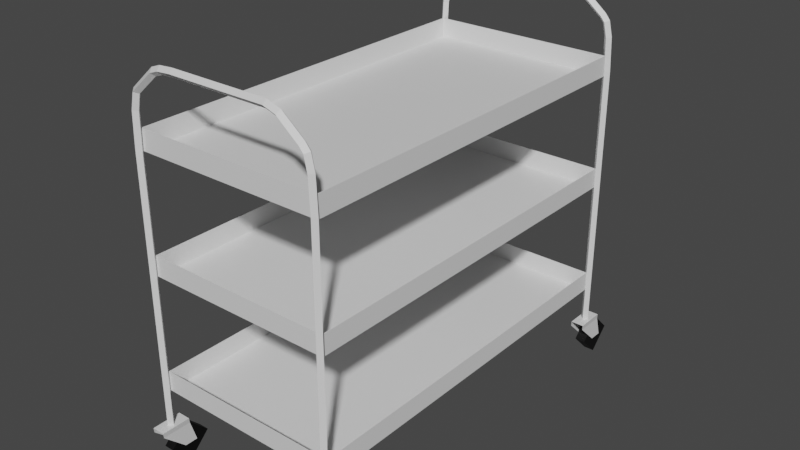 # Source: trolly.blend  (saved by Blender 3.5.10; exported with 4.5.12 LTS)
import bpy
from mathutils import Matrix  # noqa: F401  (used for matrix-valued properties, if any)

bpy.ops.wm.read_factory_settings(use_empty=True)
scene = bpy.context.scene
scene.name = 'Scene'

# ---- collections
col_collection = bpy.data.collections.new('Collection'); scene.collection.children.link(col_collection)

# ---- materials (node trees are filled in below, after node groups)
mat_metal = bpy.data.materials.new('Metal')
mat_metal.use_transparent_shadow = False
mat_black = bpy.data.materials.new('Black')
mat_black.use_transparent_shadow = False
mat_metal_001 = bpy.data.materials.new('Metal.001')
mat_metal_001.use_transparent_shadow = False
mat_black_001 = bpy.data.materials.new('Black.001')
mat_black_001.use_transparent_shadow = False
mat_metal_002 = bpy.data.materials.new('Metal.002')
mat_metal_002.use_transparent_shadow = False
mat_black_002 = bpy.data.materials.new('Black.002')
mat_black_002.use_transparent_shadow = False
mat_metal_003 = bpy.data.materials.new('Metal.003')
mat_metal_003.use_transparent_shadow = False
mat_black_003 = bpy.data.materials.new('Black.003')
mat_black_003.use_transparent_shadow = False

# ---- material node trees
mat_metal.use_nodes = True; mat_metal.node_tree.nodes.clear()
_N = mat_metal.node_tree.nodes; _L = mat_metal.node_tree.links
n0 = _N.new('ShaderNodeBsdfPrincipled'); n0.name = 'Principled BSDF'; n0.location = (10, 300)
n0.distribution = 'GGX'
n0.subsurface_method = 'RANDOM_WALK_SKIN'
n0.inputs[3].default_value = 1.45
n0.inputs[27].default_value = (0.0, 0.0, 0.0, 1.0)
n0.inputs[28].default_value = 1.0
n1 = _N.new('ShaderNodeOutputMaterial'); n1.name = 'Material Output'; n1.location = (300, 300)
_L.new(n0.outputs[0], n1.inputs[0])
n1.is_active_output = True
mat_black.use_nodes = True; mat_black.node_tree.nodes.clear()
_N = mat_black.node_tree.nodes; _L = mat_black.node_tree.links
n0 = _N.new('ShaderNodeBsdfPrincipled'); n0.name = 'Principled BSDF'; n0.location = (10, 300)
n0.distribution = 'GGX'
n0.subsurface_method = 'RANDOM_WALK_SKIN'
n0.inputs[0].default_value = (0.0, 0.0, 0.0, 1.0)
n0.inputs[3].default_value = 1.45
n0.inputs[27].default_value = (0.0, 0.0, 0.0, 1.0)
n0.inputs[28].default_value = 1.0
n1 = _N.new('ShaderNodeOutputMaterial'); n1.name = 'Material Output'; n1.location = (300, 300)
_L.new(n0.outputs[0], n1.inputs[0])
n1.is_active_output = True
mat_metal_001.use_nodes = True; mat_metal_001.node_tree.nodes.clear()
_N = mat_metal_001.node_tree.nodes; _L = mat_metal_001.node_tree.links
n0 = _N.new('ShaderNodeBsdfPrincipled'); n0.name = 'Principled BSDF'; n0.location = (10, 300)
n0.distribution = 'GGX'
n0.subsurface_method = 'RANDOM_WALK_SKIN'
n0.inputs[3].default_value = 1.45
n0.inputs[27].default_value = (0.0, 0.0, 0.0, 1.0)
n0.inputs[28].default_value = 1.0
n1 = _N.new('ShaderNodeOutputMaterial'); n1.name = 'Material Output'; n1.location = (300, 300)
_L.new(n0.outputs[0], n1.inputs[0])
n1.is_active_output = True
mat_black_001.use_nodes = True; mat_black_001.node_tree.nodes.clear()
_N = mat_black_001.node_tree.nodes; _L = mat_black_001.node_tree.links
n0 = _N.new('ShaderNodeBsdfPrincipled'); n0.name = 'Principled BSDF'; n0.location = (10, 300)
n0.distribution = 'GGX'
n0.subsurface_method = 'RANDOM_WALK_SKIN'
n0.inputs[0].default_value = (0.0, 0.0, 0.0, 1.0)
n0.inputs[3].default_value = 1.45
n0.inputs[27].default_value = (0.0, 0.0, 0.0, 1.0)
n0.inputs[28].default_value = 1.0
n1 = _N.new('ShaderNodeOutputMaterial'); n1.name = 'Material Output'; n1.location = (300, 300)
_L.new(n0.outputs[0], n1.inputs[0])
n1.is_active_output = True
mat_metal_002.use_nodes = True; mat_metal_002.node_tree.nodes.clear()
_N = mat_metal_002.node_tree.nodes; _L = mat_metal_002.node_tree.links
n0 = _N.new('ShaderNodeBsdfPrincipled'); n0.name = 'Principled BSDF'; n0.location = (10, 300)
n0.distribution = 'GGX'
n0.subsurface_method = 'RANDOM_WALK_SKIN'
n0.inputs[3].default_value = 1.45
n0.inputs[27].default_value = (0.0, 0.0, 0.0, 1.0)
n0.inputs[28].default_value = 1.0
n1 = _N.new('ShaderNodeOutputMaterial'); n1.name = 'Material Output'; n1.location = (300, 300)
_L.new(n0.outputs[0], n1.inputs[0])
n1.is_active_output = True
mat_black_002.use_nodes = True; mat_black_002.node_tree.nodes.clear()
_N = mat_black_002.node_tree.nodes; _L = mat_black_002.node_tree.links
n0 = _N.new('ShaderNodeBsdfPrincipled'); n0.name = 'Principled BSDF'; n0.location = (10, 300)
n0.distribution = 'GGX'
n0.subsurface_method = 'RANDOM_WALK_SKIN'
n0.inputs[0].default_value = (0.0, 0.0, 0.0, 1.0)
n0.inputs[3].default_value = 1.45
n0.inputs[27].default_value = (0.0, 0.0, 0.0, 1.0)
n0.inputs[28].default_value = 1.0
n1 = _N.new('ShaderNodeOutputMaterial'); n1.name = 'Material Output'; n1.location = (300, 300)
_L.new(n0.outputs[0], n1.inputs[0])
n1.is_active_output = True
mat_metal_003.use_nodes = True; mat_metal_003.node_tree.nodes.clear()
_N = mat_metal_003.node_tree.nodes; _L = mat_metal_003.node_tree.links
n0 = _N.new('ShaderNodeBsdfPrincipled'); n0.name = 'Principled BSDF'; n0.location = (10, 300)
n0.distribution = 'GGX'
n0.subsurface_method = 'RANDOM_WALK_SKIN'
n0.inputs[3].default_value = 1.45
n0.inputs[27].default_value = (0.0, 0.0, 0.0, 1.0)
n0.inputs[28].default_value = 1.0
n1 = _N.new('ShaderNodeOutputMaterial'); n1.name = 'Material Output'; n1.location = (300, 300)
_L.new(n0.outputs[0], n1.inputs[0])
n1.is_active_output = True
mat_black_003.use_nodes = True; mat_black_003.node_tree.nodes.clear()
_N = mat_black_003.node_tree.nodes; _L = mat_black_003.node_tree.links
n0 = _N.new('ShaderNodeBsdfPrincipled'); n0.name = 'Principled BSDF'; n0.location = (10, 300)
n0.distribution = 'GGX'
n0.subsurface_method = 'RANDOM_WALK_SKIN'
n0.inputs[0].default_value = (0.0, 0.0, 0.0, 1.0)
n0.inputs[3].default_value = 1.45
n0.inputs[27].default_value = (0.0, 0.0, 0.0, 1.0)
n0.inputs[28].default_value = 1.0
n1 = _N.new('ShaderNodeOutputMaterial'); n1.name = 'Material Output'; n1.location = (300, 300)
_L.new(n0.outputs[0], n1.inputs[0])
n1.is_active_output = True

# ---- world
world_world = bpy.data.worlds.new('World'); scene.world = world_world
world_world.use_nodes = True; world_world.node_tree.nodes.clear()
_N = world_world.node_tree.nodes; _L = world_world.node_tree.links
n0 = _N.new('ShaderNodeOutputWorld'); n0.name = 'World Output'; n0.location = (300, 300)
n1 = _N.new('ShaderNodeBackground'); n1.name = 'Background'; n1.location = (10, 300)
n1.inputs[0].default_value = (0.05088, 0.05088, 0.05088, 1.0)
_L.new(n1.outputs[0], n0.inputs[0])
n0.is_active_output = True
world_world.color = (0.05088, 0.05088, 0.05088)
world_world.use_sun_shadow = False
world_world.sun_shadow_jitter_overblur = 0.0

# ---- meshes
me_plane_007 = bpy.data.meshes.new('Plane.007')
me_plane_007.from_pydata([(-0.2658, 0.4583, 0.1237), (-0.2313, 0.4583, 0.1237), (-0.2658, 0.5356, 0.1237), (-0.2313, 0.5356, 0.1237), (-0.268, 0.4613, 0.1091), (-0.2334, 0.4613, 0.1091), (-0.268, 0.5386, 0.1091), (-0.2334, 0.5386, 0.1091), (-0.2682, 0.5209, 0.05241), (-0.2337, 0.5209, 0.05241), (-0.2682, 0.5555, 0.05241), (-0.2337, 0.5555, 0.05241), (-0.2641, 0.5919, 0.05788), (-0.2641, 0.538, 0.003949), (-0.2641, 0.4841, 0.05788), (-0.2641, 0.538, 0.1118), (-0.2367, 0.5919, 0.05788), (-0.2367, 0.538, 0.003949), (-0.2367, 0.4841, 0.05788), (-0.2367, 0.538, 0.1118), (0.2322, 0.4583, 0.1237), (0.2667, 0.4583, 0.1237), (0.2322, 0.5356, 0.1237), (0.2667, 0.5356, 0.1237), (0.23, 0.4613, 0.1091), (0.2645, 0.4613, 0.1091), (0.23, 0.5386, 0.1091), (0.2645, 0.5386, 0.1091), (0.2298, 0.5209, 0.05241), (0.2643, 0.5209, 0.05241), (0.2298, 0.5555, 0.05241), (0.2643, 0.5555, 0.05241), (0.2339, 0.5919, 0.05788), (0.2339, 0.538, 0.003949), (0.2339, 0.4841, 0.05788), (0.2339, 0.538, 0.1118), (0.2613, 0.5919, 0.05788), (0.2613, 0.538, 0.003949), (0.2613, 0.4841, 0.05788), (0.2613, 0.538, 0.1118), (0.2322, -0.5612, 0.1237), (0.2667, -0.5612, 0.1237), (0.2322, -0.4838, 0.1237), (0.2667, -0.4838, 0.1237), (0.23, -0.5582, 0.1091), (0.2645, -0.5582, 0.1091), (0.23, -0.4809, 0.1091), (0.2645, -0.4809, 0.1091), (0.2298, -0.4985, 0.05241), (0.2643, -0.4985, 0.05241), (0.2298, -0.464, 0.05241), (0.2643, -0.464, 0.05241), (0.2339, -0.4275, 0.05788), (0.2339, -0.4815, 0.003949), (0.2339, -0.5354, 0.05788), (0.2339, -0.4815, 0.1118), (0.2613, -0.4275, 0.05788), (0.2613, -0.4815, 0.003949), (0.2613, -0.5354, 0.05788), (0.2613, -0.4815, 0.1118), (-0.2658, -0.5612, 0.1237), (-0.2313, -0.5612, 0.1237), (-0.2658, -0.4838, 0.1237), (-0.2313, -0.4838, 0.1237), (-0.268, -0.5582, 0.1091), (-0.2334, -0.5582, 0.1091), (-0.268, -0.4809, 0.1091), (-0.2334, -0.4809, 0.1091), (-0.2682, -0.4985, 0.05241), (-0.2337, -0.4985, 0.05241), (-0.2682, -0.464, 0.05241), (-0.2337, -0.464, 0.05241), (-0.2641, -0.4275, 0.05788), (-0.2641, -0.4815, 0.003949), (-0.2641, -0.5354, 0.05788), (-0.2641, -0.4815, 0.1118), (-0.2367, -0.4275, 0.05788), (-0.2367, -0.4815, 0.003949), (-0.2367, -0.5354, 0.05788), (-0.2367, -0.4815, 0.1118), (-0.2462, -0.5148, 0.8136), (0.2469, -0.5148, 0.8136), (-0.2462, 0.4903, 0.8136), (0.2469, 0.4903, 0.8136), (-0.2446, -0.5132, 0.8147), (0.2453, -0.5132, 0.8147), (-0.2446, 0.4887, 0.8147), (0.2453, 0.4887, 0.8147), (-0.2462, 0.4903, 0.8147), (-0.2462, -0.5148, 0.8147), (0.2469, -0.5148, 0.8147), (0.2469, 0.4903, 0.8147), (-0.2462, 0.4903, 0.865), (-0.2462, -0.5148, 0.865), (0.2469, -0.5148, 0.865), (0.2469, 0.4903, 0.865), (-0.2446, 0.4887, 0.865), (-0.2446, -0.5132, 0.865), (0.2453, -0.5132, 0.865), (0.2453, 0.4887, 0.865), (0.2483, 0.488, 0.1209), (0.2583, 0.498, 0.1209), (0.2483, 0.508, 0.1209), (0.2383, 0.498, 0.1209), (0.2482, 0.488, 0.8248), (0.2582, 0.498, 0.825), (0.2482, 0.508, 0.8248), (0.2382, 0.498, 0.8246), (0.2446, 0.488, 0.9098), (0.2545, 0.498, 0.9111), (0.2446, 0.508, 0.9098), (0.2346, 0.498, 0.9085), (0.2366, 0.488, 0.9462), (0.2456, 0.498, 0.9506), (0.2366, 0.508, 0.9462), (0.2276, 0.498, 0.9418), (0.2258, 0.488, 0.9593), (0.2329, 0.498, 0.9664), (0.2258, 0.508, 0.9593), (0.2188, 0.498, 0.9522), (0.1708, 0.488, 1.004), (0.1756, 0.498, 1.013), (0.1708, 0.508, 1.004), (0.1661, 0.498, 0.9949), (0.139, 0.488, 1.014), (0.1405, 0.498, 1.024), (0.139, 0.508, 1.014), (0.1375, 0.498, 1.004), (-0.1163, 0.488, 1.014), (-0.1167, 0.498, 1.024), (-0.1163, 0.508, 1.014), (-0.1159, 0.498, 1.004), (-0.152, 0.488, 1.011), (-0.1541, 0.498, 1.021), (-0.152, 0.508, 1.011), (-0.1499, 0.498, 1.001), (-0.1741, 0.488, 1.003), (-0.1791, 0.498, 1.012), (-0.1741, 0.508, 1.003), (-0.1691, 0.498, 0.9947), (-0.2355, 0.488, 0.9499), (-0.2441, 0.498, 0.9551), (-0.2355, 0.508, 0.9499), (-0.2269, 0.498, 0.9448), (-0.2453, 0.488, 0.9084), (-0.2552, 0.498, 0.9098), (-0.2453, 0.508, 0.9084), (-0.2354, 0.498, 0.9071), (-0.2488, 0.488, 0.8228), (-0.2588, 0.498, 0.823), (-0.2488, 0.508, 0.8228), (-0.2388, 0.498, 0.8226), (-0.2489, 0.488, 0.1217), (-0.2589, 0.498, 0.1217), (-0.2489, 0.508, 0.1217), (-0.2389, 0.498, 0.1217), (0.2483, -0.5328, 0.1209), (0.2583, -0.5228, 0.1209), (0.2483, -0.5128, 0.1209), (0.2383, -0.5228, 0.1209), (0.2482, -0.5328, 0.8248), (0.2582, -0.5228, 0.825), (0.2482, -0.5128, 0.8248), (0.2382, -0.5228, 0.8246), (0.2446, -0.5328, 0.9098), (0.2545, -0.5228, 0.9111), (0.2446, -0.5128, 0.9098), (0.2346, -0.5228, 0.9085), (0.2366, -0.5328, 0.9462), (0.2456, -0.5228, 0.9506), (0.2366, -0.5128, 0.9462), (0.2276, -0.5228, 0.9418), (0.2258, -0.5328, 0.9593), (0.2329, -0.5228, 0.9664), (0.2258, -0.5128, 0.9593), (0.2188, -0.5228, 0.9522), (0.1708, -0.5328, 1.004), (0.1756, -0.5228, 1.013), (0.1708, -0.5128, 1.004), (0.1661, -0.5228, 0.9949), (0.139, -0.5328, 1.014), (0.1405, -0.5228, 1.024), (0.139, -0.5128, 1.014), (0.1375, -0.5228, 1.004), (-0.1163, -0.5328, 1.014), (-0.1167, -0.5228, 1.024), (-0.1163, -0.5128, 1.014), (-0.1159, -0.5228, 1.004), (-0.152, -0.5328, 1.011), (-0.1541, -0.5228, 1.021), (-0.152, -0.5128, 1.011), (-0.1499, -0.5228, 1.001), (-0.1741, -0.5328, 1.003), (-0.1791, -0.5228, 1.012), (-0.1741, -0.5128, 1.003), (-0.1691, -0.5228, 0.9947), (-0.2355, -0.5328, 0.9499), (-0.2441, -0.5228, 0.9551), (-0.2355, -0.5128, 0.9499), (-0.2269, -0.5228, 0.9448), (-0.2453, -0.5328, 0.9084), (-0.2552, -0.5228, 0.9098), (-0.2453, -0.5128, 0.9084), (-0.2354, -0.5228, 0.9071), (-0.2488, -0.5328, 0.8228), (-0.2588, -0.5228, 0.823), (-0.2488, -0.5128, 0.8228), (-0.2388, -0.5228, 0.8226), (-0.2489, -0.5328, 0.1217), (-0.2589, -0.5228, 0.1217), (-0.2489, -0.5128, 0.1217), (-0.2389, -0.5228, 0.1217), (-0.2462, -0.5148, 0.2152), (0.2469, -0.5148, 0.2152), (-0.2462, 0.4903, 0.2152), (0.2469, 0.4903, 0.2152), (-0.2446, -0.5132, 0.2162), (0.2453, -0.5132, 0.2162), (-0.2446, 0.4887, 0.2162), (0.2453, 0.4887, 0.2162), (-0.2462, 0.4903, 0.2162), (-0.2462, -0.5148, 0.2162), (0.2469, -0.5148, 0.2162), (0.2469, 0.4903, 0.2162), (-0.2462, 0.4903, 0.2666), (-0.2462, -0.5148, 0.2666), (0.2469, -0.5148, 0.2666), (0.2469, 0.4903, 0.2666), (-0.2446, 0.4887, 0.2666), (-0.2446, -0.5132, 0.2666), (0.2453, -0.5132, 0.2666), (0.2453, 0.4887, 0.2666), (-0.2462, -0.5148, 0.5167), (0.2469, -0.5148, 0.5167), (-0.2462, 0.4903, 0.5167), (0.2469, 0.4903, 0.5167), (-0.2446, -0.5132, 0.5178), (0.2453, -0.5132, 0.5178), (-0.2446, 0.4887, 0.5178), (0.2453, 0.4887, 0.5178), (-0.2462, 0.4903, 0.5178), (-0.2462, -0.5148, 0.5178), (0.2469, -0.5148, 0.5178), (0.2469, 0.4903, 0.5178), (-0.2462, 0.4903, 0.5682), (-0.2462, -0.5148, 0.5682), (0.2469, -0.5148, 0.5682), (0.2469, 0.4903, 0.5682), (-0.2446, 0.4887, 0.5682), (-0.2446, -0.5132, 0.5682), (0.2453, -0.5132, 0.5682), (0.2453, 0.4887, 0.5682)], [], [(0, 1, 3, 2), (3, 1, 5, 7), (0, 2, 6, 4), (7, 5, 9, 11), (4, 6, 10, 8), (13, 14, 15, 12), (17, 16, 19, 18), (15, 14, 18, 19), (13, 12, 16, 17), (12, 15, 19, 16), (14, 13, 17, 18), (20, 21, 23, 22), (23, 21, 25, 27), (20, 22, 26, 24), (27, 25, 29, 31), (24, 26, 30, 28), (33, 34, 35, 32), (37, 36, 39, 38), (35, 34, 38, 39), (33, 32, 36, 37), (32, 35, 39, 36), (34, 33, 37, 38), (40, 41, 43, 42), (43, 41, 45, 47), (40, 42, 46, 44), (47, 45, 49, 51), (44, 46, 50, 48), (53, 54, 55, 52), (57, 56, 59, 58), (55, 54, 58, 59), (53, 52, 56, 57), (52, 55, 59, 56), (54, 53, 57, 58), (60, 61, 63, 62), (63, 61, 65, 67), (60, 62, 66, 64), (67, 65, 69, 71), (64, 66, 70, 68), (73, 74, 75, 72), (77, 76, 79, 78), (75, 74, 78, 79), (73, 72, 76, 77), (72, 75, 79, 76), (74, 73, 77, 78), (80, 82, 83, 81), (84, 85, 87, 86), (81, 83, 91, 90), (82, 80, 89, 88), (83, 82, 88, 91), (80, 81, 90, 89), (84, 86, 96, 97), (87, 85, 98, 99), (89, 90, 94, 93), (91, 88, 92, 95), (97, 96, 92, 93), (98, 97, 93, 94), (99, 98, 94, 95), (96, 99, 95, 92), (90, 91, 95, 94), (86, 87, 99, 96), (88, 89, 93, 92), (85, 84, 97, 98), (100, 104, 107, 103), (101, 105, 104, 100), (102, 106, 105, 101), (103, 107, 106, 102), (104, 108, 111, 107), (105, 109, 108, 104), (106, 110, 109, 105), (107, 111, 110, 106), (108, 112, 115, 111), (109, 113, 112, 108), (110, 114, 113, 109), (111, 115, 114, 110), (112, 116, 119, 115), (113, 117, 116, 112), (114, 118, 117, 113), (115, 119, 118, 114), (116, 120, 123, 119), (117, 121, 120, 116), (118, 122, 121, 117), (119, 123, 122, 118), (120, 124, 127, 123), (121, 125, 124, 120), (122, 126, 125, 121), (123, 127, 126, 122), (124, 128, 131, 127), (125, 129, 128, 124), (126, 130, 129, 125), (127, 131, 130, 126), (128, 132, 135, 131), (129, 133, 132, 128), (130, 134, 133, 129), (131, 135, 134, 130), (132, 136, 139, 135), (133, 137, 136, 132), (134, 138, 137, 133), (135, 139, 138, 134), (136, 140, 143, 139), (137, 141, 140, 136), (138, 142, 141, 137), (139, 143, 142, 138), (140, 144, 147, 143), (141, 145, 144, 140), (142, 146, 145, 141), (143, 147, 146, 142), (144, 148, 151, 147), (145, 149, 148, 144), (146, 150, 149, 145), (147, 151, 150, 146), (148, 152, 155, 151), (149, 153, 152, 148), (150, 154, 153, 149), (151, 155, 154, 150), (156, 160, 163, 159), (157, 161, 160, 156), (158, 162, 161, 157), (159, 163, 162, 158), (160, 164, 167, 163), (161, 165, 164, 160), (162, 166, 165, 161), (163, 167, 166, 162), (164, 168, 171, 167), (165, 169, 168, 164), (166, 170, 169, 165), (167, 171, 170, 166), (168, 172, 175, 171), (169, 173, 172, 168), (170, 174, 173, 169), (171, 175, 174, 170), (172, 176, 179, 175), (173, 177, 176, 172), (174, 178, 177, 173), (175, 179, 178, 174), (176, 180, 183, 179), (177, 181, 180, 176), (178, 182, 181, 177), (179, 183, 182, 178), (180, 184, 187, 183), (181, 185, 184, 180), (182, 186, 185, 181), (183, 187, 186, 182), (184, 188, 191, 187), (185, 189, 188, 184), (186, 190, 189, 185), (187, 191, 190, 186), (188, 192, 195, 191), (189, 193, 192, 188), (190, 194, 193, 189), (191, 195, 194, 190), (192, 196, 199, 195), (193, 197, 196, 192), (194, 198, 197, 193), (195, 199, 198, 194), (196, 200, 203, 199), (197, 201, 200, 196), (198, 202, 201, 197), (199, 203, 202, 198), (200, 204, 207, 203), (201, 205, 204, 200), (202, 206, 205, 201), (203, 207, 206, 202), (204, 208, 211, 207), (205, 209, 208, 204), (206, 210, 209, 205), (207, 211, 210, 206), (212, 214, 215, 213), (216, 217, 219, 218), (213, 215, 223, 222), (214, 212, 221, 220), (215, 214, 220, 223), (212, 213, 222, 221), (216, 218, 228, 229), (219, 217, 230, 231), (221, 222, 226, 225), (223, 220, 224, 227), (229, 228, 224, 225), (230, 229, 225, 226), (231, 230, 226, 227), (228, 231, 227, 224), (222, 223, 227, 226), (218, 219, 231, 228), (220, 221, 225, 224), (217, 216, 229, 230), (232, 234, 235, 233), (236, 237, 239, 238), (233, 235, 243, 242), (234, 232, 241, 240), (235, 234, 240, 243), (232, 233, 242, 241), (236, 238, 248, 249), (239, 237, 250, 251), (241, 242, 246, 245), (243, 240, 244, 247), (249, 248, 244, 245), (250, 249, 245, 246), (251, 250, 246, 247), (248, 251, 247, 244), (242, 243, 247, 246), (238, 239, 251, 248), (240, 241, 245, 244), (237, 236, 249, 250)])
me_plane_007.polygons.foreach_set('material_index', [0, 0, 0, 0, 0, 1, 1, 1, 1, 1, 1, 2, 2, 2, 2, 2, 3, 3, 3, 3, 3, 3, 4, 4, 4, 4, 4, 5, 5, 5, 5, 5, 5, 6, 6, 6, 6, 6, 7, 7, 7, 7, 7, 7, 0, 0, 0, 0, 0, 0, 0, 0, 0, 0, 0, 0, 0, 0, 0, 0, 0, 0, 0, 0, 0, 0, 0, 0, 0, 0, 0, 0, 0, 0, 0, 0, 0, 0, 0, 0, 0, 0, 0, 0, 0, 0, 0, 0, 0, 0, 0, 0, 0, 0, 0, 0, 0, 0, 0, 0, 0, 0, 0, 0, 0, 0, 0, 0, 0, 0, 0, 0, 0, 0, 0, 0, 0, 0, 0, 0, 0, 0, 0, 0, 0, 0, 0, 0, 0, 0, 0, 0, 0, 0, 0, 0, 0, 0, 0, 0, 0, 0, 0, 0, 0, 0, 0, 0, 0, 0, 0, 0, 0, 0, 0, 0, 0, 0, 0, 0, 0, 0, 0, 0, 0, 0, 0, 0, 0, 0, 0, 0, 0, 0, 0, 0, 0, 0, 0, 0, 0, 0, 0, 0, 0, 0, 0, 0, 0, 0, 0, 0, 0, 0, 0, 0, 0, 0, 0, 0, 0, 0])
_uv = me_plane_007.uv_layers.new(name='UVMap')
_uv.uv.foreach_set('vector', [0.757, 0.3588, 0.7445, 0.3588, 0.7445, 0.3307, 0.757, 0.3307, 0.7168, 0.7365, 0.7168, 0.7646, 0.7115, 0.7635, 0.7115, 0.7354, 0.6908, 0.7293, 0.6908, 0.7573, 0.6855, 0.7584, 0.6855, 0.7303, 0.7115, 0.7354, 0.7115, 0.7635, 0.6908, 0.7418, 0.6908, 0.7293, 0.6855, 0.7303, 0.6855, 0.7584, 0.6649, 0.7646, 0.6649, 0.752, 0.1332, 0.7304, 0.1609, 0.7304, 0.1609, 0.7581, 0.1332, 0.7582, 0.2069, 0.7581, 0.1792, 0.7582, 0.1792, 0.7304, 0.2069, 0.7304, 0.29, 0.7696, 0.29, 0.75, 0.3, 0.75, 0.3, 0.7696, 0.07776, 0.7778, 0.07776, 0.7582, 0.08773, 0.7582, 0.08773, 0.7778, 0.1077, 0.7582, 0.1077, 0.7778, 0.09769, 0.7778, 0.09769, 0.7582, 0.29, 0.75, 0.29, 0.7304, 0.3, 0.7304, 0.3, 0.75, 0.7843, 0.7573, 0.7718, 0.7573, 0.7718, 0.7293, 0.7843, 0.7293, 0.639, 0.7365, 0.639, 0.7646, 0.6337, 0.7635, 0.6337, 0.7354, 0.6649, 0.7293, 0.6649, 0.7573, 0.6596, 0.7584, 0.6596, 0.7303, 0.6337, 0.7354, 0.6337, 0.7635, 0.6131, 0.7418, 0.6131, 0.7293, 0.6596, 0.7303, 0.6596, 0.7584, 0.639, 0.7646, 0.639, 0.752, 0.1332, 0.7304, 0.1332, 0.7582, 0.1055, 0.7581, 0.1055, 0.7304, 0.07776, 0.7581, 0.07776, 0.7304, 0.1055, 0.7304, 0.1055, 0.7582, 0.3099, 0.7304, 0.3099, 0.75, 0.3, 0.75, 0.3, 0.7304, 0.1375, 0.7778, 0.1375, 0.7582, 0.1475, 0.7582, 0.1475, 0.7778, 0.1375, 0.7582, 0.1375, 0.7778, 0.1276, 0.7778, 0.1276, 0.7582, 0.3099, 0.75, 0.3099, 0.7696, 0.3, 0.7696, 0.3, 0.75, 0.7821, 0.3588, 0.7695, 0.3588, 0.7695, 0.3307, 0.7821, 0.3307, 0.7427, 0.7365, 0.7427, 0.7646, 0.7374, 0.7635, 0.7374, 0.7354, 0.02592, 0.7304, 0.02592, 0.7585, 0.02061, 0.7596, 0.02061, 0.7315, 0.7374, 0.7354, 0.7374, 0.7635, 0.7168, 0.7418, 0.7168, 0.7293, 0.02061, 0.7315, 0.02061, 0.7596, 0.0, 0.7658, 1.354e-09, 0.7532, 0.7445, 0.3584, 0.7168, 0.3584, 0.7168, 0.3307, 0.7445, 0.3307, 0.2346, 0.7581, 0.2069, 0.7582, 0.2069, 0.7304, 0.2346, 0.7304, 0.3199, 0.7304, 0.3199, 0.75, 0.3099, 0.75, 0.3099, 0.7304, 0.1176, 0.7778, 0.1176, 0.7582, 0.1276, 0.7582, 0.1276, 0.7778, 0.1609, 0.7582, 0.1609, 0.7778, 0.1509, 0.7778, 0.1509, 0.7582, 0.3199, 0.75, 0.3199, 0.7696, 0.3099, 0.7696, 0.3099, 0.75, 0.7695, 0.3588, 0.757, 0.3588, 0.757, 0.3307, 0.7695, 0.3307, 0.05184, 0.7377, 0.05184, 0.7658, 0.04653, 0.7647, 0.04653, 0.7366, 0.07776, 0.7304, 0.07776, 0.7585, 0.07245, 0.7596, 0.07245, 0.7315, 0.04653, 0.7366, 0.04653, 0.7647, 0.02592, 0.743, 0.02592, 0.7304, 0.07245, 0.7315, 0.07245, 0.7596, 0.05184, 0.7658, 0.05184, 0.7532, 0.2623, 0.7304, 0.29, 0.7304, 0.29, 0.7581, 0.2623, 0.7582, 0.2346, 0.7581, 0.2346, 0.7304, 0.2623, 0.7304, 0.2623, 0.7582, 0.1692, 0.7696, 0.1692, 0.75, 0.1792, 0.75, 0.1792, 0.7696, 0.1077, 0.7778, 0.1077, 0.7582, 0.1176, 0.7582, 0.1176, 0.7778, 0.09769, 0.7582, 0.09769, 0.7778, 0.08773, 0.7778, 0.08773, 0.7582, 0.1692, 0.75, 0.1692, 0.7304, 0.1792, 0.7304, 0.1792, 0.75, 0.1792, 0.7304, 0.1792, 0.3652, 0.3584, 0.3652, 0.3584, 0.7304, 0.5364, 0.7293, 0.3584, 0.7293, 0.3584, 0.3652, 0.5364, 0.3652, 0.9451, 0.0, 0.9451, 0.3652, 0.9447, 0.3652, 0.9447, 0.0, 0.9298, 0.3652, 0.9298, 0.7304, 0.9294, 0.7304, 0.9294, 0.3652, 0.4705, 0.7293, 0.4705, 0.9084, 0.4701, 0.9084, 0.4701, 0.7293, 0.4518, 0.7293, 0.4518, 0.9084, 0.4514, 0.9084, 0.4514, 0.7293, 1.0, 0.0, 1.0, 0.364, 0.9817, 0.364, 0.9817, 0.0, 0.9846, 0.3652, 0.9846, 0.7293, 0.9663, 0.7293, 0.9663, 0.3652, 0.4514, 0.7293, 0.4514, 0.9084, 0.4331, 0.9084, 0.4331, 0.7293, 0.4701, 0.7293, 0.4701, 0.9084, 0.4518, 0.9084, 0.4518, 0.7293, 0.1786, 0.7298, 0.1786, 0.3658, 0.1792, 0.3652, 0.1792, 0.7304, 0.0005921, 0.7298, 0.1786, 0.7298, 0.1792, 0.7304, 0.0, 0.7304, 0.0005922, 0.3658, 0.0005921, 0.7298, 0.0, 0.7304, 3.249e-08, 0.3652, 0.1786, 0.3658, 0.0005922, 0.3658, 3.249e-08, 0.3652, 0.1792, 0.3652, 0.9447, 0.0, 0.9447, 0.3652, 0.9264, 0.3652, 0.9264, 0.0, 0.5913, 0.7293, 0.5913, 0.9073, 0.573, 0.9073, 0.573, 0.7293, 0.9294, 0.3652, 0.9294, 0.7304, 0.9111, 0.7304, 0.9111, 0.3652, 0.573, 0.7293, 0.573, 0.9073, 0.5547, 0.9073, 0.5547, 0.7293, 0.8668, 0.3303, 0.8378, 0.0762, 0.8414, 0.07586, 0.8704, 0.3299, 0.8632, 0.3307, 0.8342, 0.07653, 0.8378, 0.0762, 0.8668, 0.3303, 0.7516, 0.0004111, 0.7226, 0.2545, 0.719, 0.2542, 0.748, 0.0, 0.7552, 0.0008222, 0.7262, 0.2549, 0.7226, 0.2545, 0.7516, 0.0004111, 0.8378, 0.0762, 0.8356, 0.04534, 0.8393, 0.0454, 0.8414, 0.07586, 0.8342, 0.07653, 0.832, 0.04528, 0.8356, 0.04534, 0.8378, 0.0762, 0.7226, 0.2545, 0.7204, 0.2854, 0.7168, 0.2854, 0.719, 0.2542, 0.7262, 0.2549, 0.724, 0.2853, 0.7204, 0.2854, 0.7226, 0.2545, 0.8356, 0.04534, 0.837, 0.03187, 0.8404, 0.03308, 0.8393, 0.0454, 0.832, 0.04528, 0.8336, 0.03066, 0.837, 0.03187, 0.8356, 0.04534, 0.7204, 0.2854, 0.7218, 0.2988, 0.7183, 0.3001, 0.7168, 0.2854, 0.724, 0.2853, 0.7252, 0.2976, 0.7218, 0.2988, 0.7204, 0.2854, 0.837, 0.03187, 0.8404, 0.02671, 0.8432, 0.02899, 0.8404, 0.03308, 0.8336, 0.03066, 0.8375, 0.02444, 0.8404, 0.02671, 0.837, 0.03187, 0.7218, 0.2988, 0.7251, 0.304, 0.7223, 0.3063, 0.7183, 0.3001, 0.7252, 0.2976, 0.728, 0.3017, 0.7251, 0.304, 0.7218, 0.2988, 0.8404, 0.02671, 0.8584, 0.008396, 0.8604, 0.01139, 0.8432, 0.02899, 0.8375, 0.02444, 0.8563, 0.005406, 0.8584, 0.008396, 0.8404, 0.02671, 0.7251, 0.304, 0.7431, 0.3223, 0.7411, 0.3253, 0.7223, 0.3063, 0.728, 0.3017, 0.7452, 0.3193, 0.7431, 0.3223, 0.7251, 0.304, 0.8584, 0.008396, 0.8695, 0.003506, 0.8704, 0.007013, 0.8604, 0.01139, 0.8563, 0.005406, 0.8685, 0.0, 0.8695, 0.003506, 0.8584, 0.008396, 0.7431, 0.3223, 0.7542, 0.3272, 0.7533, 0.3307, 0.7411, 0.3253, 0.7452, 0.3193, 0.7552, 0.3237, 0.7542, 0.3272, 0.7431, 0.3223, 0.7645, 0.835, 0.7645, 0.7422, 0.7681, 0.7424, 0.7681, 0.8344, 0.7536, 0.8363, 0.7536, 0.7428, 0.7572, 0.743, 0.7572, 0.8358, 0.75, 0.8358, 0.75, 0.743, 0.7536, 0.7428, 0.7536, 0.8363, 0.7681, 0.8344, 0.7681, 0.7424, 0.7718, 0.7422, 0.7718, 0.835, 0.7645, 0.7422, 0.7645, 0.7293, 0.7681, 0.73, 0.7681, 0.7424, 0.7536, 0.7428, 0.7536, 0.7293, 0.7572, 0.73, 0.7572, 0.743, 0.75, 0.743, 0.75, 0.73, 0.7536, 0.7293, 0.7536, 0.7428, 0.7681, 0.7424, 0.7681, 0.73, 0.7718, 0.7293, 0.7718, 0.7422, 0.3354, 0.7695, 0.3329, 0.7613, 0.3365, 0.7609, 0.3387, 0.768, 0.3321, 0.771, 0.3293, 0.7617, 0.3329, 0.7613, 0.3354, 0.7695, 0.3448, 0.7319, 0.3423, 0.7401, 0.3387, 0.7397, 0.3415, 0.7304, 0.3481, 0.7334, 0.3459, 0.7405, 0.3423, 0.7401, 0.3448, 0.7319, 0.3329, 0.7613, 0.3353, 0.7318, 0.3387, 0.7332, 0.3365, 0.7609, 0.3293, 0.7617, 0.332, 0.7304, 0.3353, 0.7318, 0.3329, 0.7613, 0.3423, 0.7401, 0.3447, 0.7696, 0.3414, 0.771, 0.3387, 0.7397, 0.3459, 0.7405, 0.3481, 0.7682, 0.3447, 0.7696, 0.3423, 0.7401, 0.777, 0.8036, 0.777, 0.7885, 0.7807, 0.7881, 0.7807, 0.8019, 0.7879, 0.7293, 0.7879, 0.7458, 0.7843, 0.7462, 0.7843, 0.731, 0.7916, 0.731, 0.7916, 0.7462, 0.7879, 0.7458, 0.7879, 0.7293, 0.7807, 0.8019, 0.7807, 0.7881, 0.7843, 0.7885, 0.7843, 0.8036, 0.777, 0.7885, 0.777, 0.7573, 0.7807, 0.7574, 0.7807, 0.7881, 0.7879, 0.7458, 0.7879, 0.7774, 0.7843, 0.7773, 0.7843, 0.7462, 0.7916, 0.7462, 0.7916, 0.7773, 0.7879, 0.7774, 0.7879, 0.7458, 0.7807, 0.7881, 0.7807, 0.7574, 0.7843, 0.7573, 0.7843, 0.7885, 0.6022, 0.7293, 0.6022, 0.9841, 0.5986, 0.9841, 0.5986, 0.7294, 0.6058, 0.7293, 0.6058, 0.9841, 0.6022, 0.9841, 0.6022, 0.7293, 0.529, 0.984, 0.529, 0.7293, 0.5327, 0.7293, 0.5327, 0.9841, 0.5254, 0.9839, 0.5254, 0.7293, 0.529, 0.7293, 0.529, 0.984, 0.79, 0.3303, 0.761, 0.0762, 0.7646, 0.07586, 0.7936, 0.3299, 0.7864, 0.3307, 0.7574, 0.07653, 0.761, 0.0762, 0.79, 0.3303, 0.8284, 0.0004111, 0.7994, 0.2545, 0.7958, 0.2542, 0.8248, 0.0, 0.832, 0.0008222, 0.803, 0.2549, 0.7994, 0.2545, 0.8284, 0.0004111, 0.761, 0.0762, 0.7588, 0.04534, 0.7624, 0.0454, 0.7646, 0.07586, 0.7574, 0.07653, 0.7552, 0.04528, 0.7588, 0.04534, 0.761, 0.0762, 0.7994, 0.2545, 0.7972, 0.2854, 0.7936, 0.2854, 0.7958, 0.2542, 0.803, 0.2549, 0.8008, 0.2853, 0.7972, 0.2854, 0.7994, 0.2545, 0.7588, 0.04534, 0.7602, 0.03187, 0.7636, 0.03308, 0.7624, 0.0454, 0.7552, 0.04528, 0.7568, 0.03066, 0.7602, 0.03187, 0.7588, 0.04534, 0.7972, 0.2854, 0.7986, 0.2988, 0.7952, 0.3001, 0.7936, 0.2854, 0.8008, 0.2853, 0.802, 0.2976, 0.7986, 0.2988, 0.7972, 0.2854, 0.7602, 0.03187, 0.7635, 0.02671, 0.7664, 0.02899, 0.7636, 0.03308, 0.7568, 0.03066, 0.7607, 0.02444, 0.7635, 0.02671, 0.7602, 0.03187, 0.7986, 0.2988, 0.8019, 0.304, 0.7991, 0.3063, 0.7952, 0.3001, 0.802, 0.2976, 0.8048, 0.3017, 0.8019, 0.304, 0.7986, 0.2988, 0.7635, 0.02671, 0.7815, 0.008396, 0.7836, 0.01139, 0.7664, 0.02899, 0.7607, 0.02444, 0.7795, 0.005406, 0.7815, 0.008396, 0.7635, 0.02671, 0.8019, 0.304, 0.82, 0.3223, 0.8179, 0.3253, 0.7991, 0.3063, 0.8048, 0.3017, 0.822, 0.3193, 0.82, 0.3223, 0.8019, 0.304, 0.7815, 0.008396, 0.7926, 0.003506, 0.7936, 0.007013, 0.7836, 0.01139, 0.7795, 0.005406, 0.7917, 0.0, 0.7926, 0.003506, 0.7815, 0.008396, 0.82, 0.3223, 0.831, 0.3272, 0.8301, 0.3307, 0.8179, 0.3253, 0.822, 0.3193, 0.832, 0.3237, 0.831, 0.3272, 0.82, 0.3223, 0.7572, 0.835, 0.7572, 0.7422, 0.7609, 0.7424, 0.7609, 0.8344, 0.7463, 0.8363, 0.7463, 0.7428, 0.75, 0.743, 0.75, 0.8358, 0.7427, 0.8358, 0.7427, 0.743, 0.7463, 0.7428, 0.7463, 0.8363, 0.7609, 0.8344, 0.7609, 0.7424, 0.7645, 0.7422, 0.7645, 0.835, 0.7572, 0.7422, 0.7572, 0.7293, 0.7609, 0.73, 0.7609, 0.7424, 0.7463, 0.7428, 0.7463, 0.7293, 0.75, 0.73, 0.75, 0.743, 0.7427, 0.743, 0.7427, 0.73, 0.7463, 0.7293, 0.7463, 0.7428, 0.7609, 0.7424, 0.7609, 0.73, 0.7645, 0.7293, 0.7645, 0.7422, 0.326, 0.7695, 0.3235, 0.7613, 0.3271, 0.7609, 0.3293, 0.768, 0.3227, 0.771, 0.3199, 0.7617, 0.3235, 0.7613, 0.326, 0.7695, 0.3542, 0.7319, 0.3517, 0.7401, 0.3481, 0.7397, 0.3509, 0.7304, 0.3575, 0.7334, 0.3553, 0.7405, 0.3517, 0.7401, 0.3542, 0.7319, 0.3235, 0.7613, 0.3259, 0.7318, 0.3293, 0.7332, 0.3271, 0.7609, 0.3199, 0.7617, 0.3226, 0.7304, 0.3259, 0.7318, 0.3235, 0.7613, 0.3517, 0.7401, 0.3541, 0.7696, 0.3508, 0.771, 0.3481, 0.7397, 0.3553, 0.7405, 0.3575, 0.7682, 0.3541, 0.7696, 0.3517, 0.7401, 0.7916, 0.7756, 0.7916, 0.7604, 0.7952, 0.76, 0.7952, 0.7738, 0.1645, 0.7304, 0.1645, 0.747, 0.1609, 0.7474, 0.1609, 0.7322, 0.1681, 0.7322, 0.1681, 0.7474, 0.1645, 0.747, 0.1645, 0.7304, 0.7952, 0.7738, 0.7952, 0.76, 0.7988, 0.7604, 0.7988, 0.7756, 0.7916, 0.7604, 0.7916, 0.7293, 0.7952, 0.7293, 0.7952, 0.76, 0.1645, 0.747, 0.1645, 0.7786, 0.1609, 0.7785, 0.1609, 0.7474, 0.1681, 0.7474, 0.1681, 0.7785, 0.1645, 0.7786, 0.1645, 0.747, 0.7952, 0.76, 0.7952, 0.7293, 0.7988, 0.7293, 0.7988, 0.7604, 0.6095, 0.7293, 0.6095, 0.9841, 0.6058, 0.9841, 0.6058, 0.7294, 0.6131, 0.7293, 0.6131, 0.9841, 0.6095, 0.9841, 0.6095, 0.7293, 0.5949, 0.984, 0.5949, 0.7293, 0.5986, 0.7293, 0.5986, 0.9841, 0.5913, 0.9839, 0.5913, 0.7293, 0.5949, 0.7293, 0.5949, 0.984, 0.0, 0.3652, 3.249e-08, 0.0, 0.1792, 2.166e-08, 0.1792, 0.3652, 0.7144, 0.7293, 0.5364, 0.7293, 0.5364, 0.3652, 0.7144, 0.3652, 0.9264, 0.0, 0.9264, 0.3652, 0.9261, 0.3652, 0.9261, 0.0, 0.9111, 0.3652, 0.9111, 0.7304, 0.9107, 0.7304, 0.9107, 0.3652, 0.4331, 0.7293, 0.4331, 0.9084, 0.4327, 0.9084, 0.4327, 0.7293, 0.3958, 0.7293, 0.3958, 0.9084, 0.3954, 0.9084, 0.3954, 0.7293, 0.9817, 0.0, 0.9817, 0.364, 0.9634, 0.364, 0.9634, 0.0, 0.9663, 0.3652, 0.9663, 0.7293, 0.948, 0.7293, 0.948, 0.3652, 0.3954, 0.7293, 0.3954, 0.9084, 0.3771, 0.9084, 0.3771, 0.7293, 0.4327, 0.7293, 0.4327, 0.9084, 0.4144, 0.9084, 0.4144, 0.7293, 0.7162, 0.3646, 0.7162, 0.0005921, 0.7168, 2.166e-08, 0.7168, 0.3652, 0.5382, 0.3646, 0.7162, 0.3646, 0.7168, 0.3652, 0.5376, 0.3652, 0.5382, 0.0005921, 0.5382, 0.3646, 0.5376, 0.3652, 0.5376, 0.0, 0.7162, 0.0005921, 0.5382, 0.0005921, 0.5376, 0.0, 0.7168, 2.166e-08, 0.9261, 0.0, 0.9261, 0.3652, 0.9078, 0.3652, 0.9078, 0.0, 0.5547, 0.7293, 0.5547, 0.9073, 0.5364, 0.9073, 0.5364, 0.7293, 0.9107, 0.3652, 0.9107, 0.7304, 0.8924, 0.7304, 0.8924, 0.3652, 0.5254, 0.7293, 0.5254, 0.9073, 0.5071, 0.9073, 0.5071, 0.7293, 0.3584, 0.3652, 0.3584, 0.0, 0.5376, 2.166e-08, 0.5376, 0.3652, 0.8924, 0.7293, 0.7144, 0.7293, 0.7144, 0.3652, 0.8924, 0.3652, 0.9078, 0.0, 0.9078, 0.3652, 0.9074, 0.3652, 0.9074, 0.0, 0.8891, 0.0, 0.8891, 0.3652, 0.8887, 0.3652, 0.8887, 0.0, 0.3771, 0.7293, 0.3771, 0.9084, 0.3767, 0.9084, 0.3767, 0.7293, 0.4144, 0.7293, 0.4144, 0.9084, 0.4141, 0.9084, 0.4141, 0.7293, 0.9634, 0.0, 0.9634, 0.364, 0.9451, 0.364, 0.9451, 0.0, 0.948, 0.3652, 0.948, 0.7293, 0.9298, 0.7293, 0.9298, 0.3652, 0.4141, 0.7293, 0.4141, 0.9084, 0.3958, 0.9084, 0.3958, 0.7293, 0.3767, 0.7293, 0.3767, 0.9084, 0.3584, 0.9084, 0.3584, 0.7293, 0.3578, 0.3646, 0.3578, 0.0005921, 0.3584, 2.166e-08, 0.3584, 0.3652, 0.1798, 0.3646, 0.3578, 0.3646, 0.3584, 0.3652, 0.1792, 0.3652, 0.1798, 0.0005921, 0.1798, 0.3646, 0.1792, 0.3652, 0.1792, 0.0, 0.3578, 0.0005921, 0.1798, 0.0005921, 0.1792, 0.0, 0.3584, 2.166e-08, 0.9074, 0.0, 0.9074, 0.3652, 0.8891, 0.3652, 0.8891, 0.0, 0.4888, 0.7293, 0.4888, 0.9073, 0.4705, 0.9073, 0.4705, 0.7293, 0.8887, 0.0, 0.8887, 0.3652, 0.8704, 0.3652, 0.8704, 0.0, 0.5071, 0.7293, 0.5071, 0.9073, 0.4888, 0.9073, 0.4888, 0.7293])
me_plane_007.materials.append(mat_metal)
me_plane_007.materials.append(mat_black)
me_plane_007.materials.append(mat_metal_001)
me_plane_007.materials.append(mat_black_001)
me_plane_007.materials.append(mat_metal_002)
me_plane_007.materials.append(mat_black_002)
me_plane_007.materials.append(mat_metal_003)
me_plane_007.materials.append(mat_black_003)
me_plane_007.update()

# ---- objects
ob_plane_005 = bpy.data.objects.new('Plane.005', me_plane_007)

# ---- transforms, parenting, visibility, modifiers, constraints
ob_plane_005.location = (0.0, 0.0, 0.0)

# ---- collection membership
col_collection.objects.link(ob_plane_005)

# ---- scene / render settings (as saved in the file)
scene.frame_start = 1; scene.frame_end = 250; scene.frame_set(1)
scene.render.engine = 'BLENDER_EEVEE_NEXT'
scene.cycles.sampling_pattern = 'TABULATED_SOBOL'
scene.view_settings.view_transform = 'Filmic'
bpy.context.view_layer.update()

# ---- added for rendering (the .blend has no active camera and no usable light): camera, sun
cam_auto = bpy.data.cameras.new('AutoCamera')
cam_auto.lens = 50.0
cam_auto.sensor_width = 36.0
cam_auto.clip_end = 1000.0
ob_auto_camera = bpy.data.objects.new('AutoCamera', cam_auto)
scene.collection.objects.link(ob_auto_camera)
ob_auto_camera.location = (1.50731, -1.79429, 1.72054)
ob_auto_camera.rotation_euler = (1.09748, -7.21219e-08, 0.694738)
scene.camera = ob_auto_camera
light_auto_sun = bpy.data.lights.new('AutoSun', 'SUN')
light_auto_sun.energy = 3.0
light_auto_sun.angle = 0.0523599
ob_auto_sun = bpy.data.objects.new('AutoSun', light_auto_sun)
scene.collection.objects.link(ob_auto_sun)
ob_auto_sun.rotation_euler = (0.872665, 0.174533, 0.523599)
bpy.context.view_layer.update()
